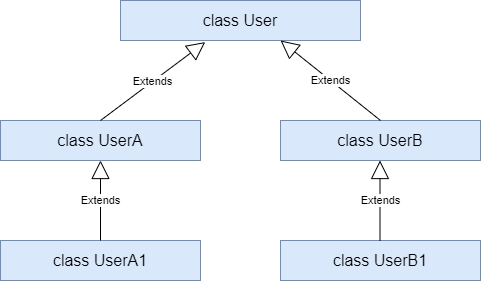

The diagram above was exported from draw.io. Its source (the exported page's mxGraphModel, read from the mxfile embedded in the PNG):
<mxGraphModel dx="1036" dy="625" grid="1" gridSize="10" guides="1" tooltips="1" connect="1" arrows="1" fold="1" page="1" pageScale="1" pageWidth="827" pageHeight="1169" math="0" shadow="0">
  <root>
    <mxCell id="0" />
    <mxCell id="1" parent="0" />
    <mxCell id="YRWBTP5Oyx5iITgjKrAW-1" value="&lt;font style=&quot;font-size: 16px;&quot;&gt;class User&lt;/font&gt;" style="html=1;whiteSpace=wrap;fillColor=#dae8fc;strokeColor=#6c8ebf;" vertex="1" parent="1">
      <mxGeometry x="280" y="160" width="240" height="40" as="geometry" />
    </mxCell>
    <mxCell id="YRWBTP5Oyx5iITgjKrAW-3" value="&lt;font style=&quot;font-size: 16px;&quot;&gt;class UserA&lt;/font&gt;" style="html=1;whiteSpace=wrap;fillColor=#dae8fc;strokeColor=#6c8ebf;" vertex="1" parent="1">
      <mxGeometry x="160" y="280" width="200" height="40" as="geometry" />
    </mxCell>
    <mxCell id="YRWBTP5Oyx5iITgjKrAW-4" value="&lt;font style=&quot;font-size: 16px;&quot;&gt;class UserB&lt;/font&gt;" style="html=1;whiteSpace=wrap;fillColor=#dae8fc;strokeColor=#6c8ebf;" vertex="1" parent="1">
      <mxGeometry x="440" y="280" width="200" height="40" as="geometry" />
    </mxCell>
    <mxCell id="YRWBTP5Oyx5iITgjKrAW-5" value="Extends" style="endArrow=block;endSize=16;endFill=0;html=1;rounded=0;entryX=0.353;entryY=1.04;entryDx=0;entryDy=0;entryPerimeter=0;exitX=0.5;exitY=0;exitDx=0;exitDy=0;" edge="1" parent="1" source="YRWBTP5Oyx5iITgjKrAW-3" target="YRWBTP5Oyx5iITgjKrAW-1">
      <mxGeometry width="160" relative="1" as="geometry">
        <mxPoint x="240" y="270" as="sourcePoint" />
        <mxPoint x="400" y="270" as="targetPoint" />
      </mxGeometry>
    </mxCell>
    <mxCell id="YRWBTP5Oyx5iITgjKrAW-6" value="Extends" style="endArrow=block;endSize=16;endFill=0;html=1;rounded=0;exitX=0.5;exitY=0;exitDx=0;exitDy=0;entryX=0.667;entryY=1;entryDx=0;entryDy=0;entryPerimeter=0;" edge="1" parent="1" source="YRWBTP5Oyx5iITgjKrAW-4" target="YRWBTP5Oyx5iITgjKrAW-1">
      <mxGeometry width="160" relative="1" as="geometry">
        <mxPoint x="540" y="250" as="sourcePoint" />
        <mxPoint x="700" y="250" as="targetPoint" />
      </mxGeometry>
    </mxCell>
    <mxCell id="YRWBTP5Oyx5iITgjKrAW-11" value="&lt;font style=&quot;font-size: 16px;&quot;&gt;class UserA1&lt;/font&gt;" style="html=1;whiteSpace=wrap;fillColor=#dae8fc;strokeColor=#6c8ebf;" vertex="1" parent="1">
      <mxGeometry x="160" y="400" width="200" height="40" as="geometry" />
    </mxCell>
    <mxCell id="YRWBTP5Oyx5iITgjKrAW-12" value="&lt;font style=&quot;font-size: 16px;&quot;&gt;class UserB1&lt;/font&gt;" style="html=1;whiteSpace=wrap;fillColor=#dae8fc;strokeColor=#6c8ebf;" vertex="1" parent="1">
      <mxGeometry x="440" y="400" width="200" height="40" as="geometry" />
    </mxCell>
    <mxCell id="YRWBTP5Oyx5iITgjKrAW-13" value="Extends" style="endArrow=block;endSize=16;endFill=0;html=1;rounded=0;entryX=0.5;entryY=1;entryDx=0;entryDy=0;exitX=0.5;exitY=0;exitDx=0;exitDy=0;" edge="1" parent="1" source="YRWBTP5Oyx5iITgjKrAW-11" target="YRWBTP5Oyx5iITgjKrAW-3">
      <mxGeometry width="160" relative="1" as="geometry">
        <mxPoint x="255.28" y="400" as="sourcePoint" />
        <mxPoint x="360.28" y="322" as="targetPoint" />
      </mxGeometry>
    </mxCell>
    <mxCell id="YRWBTP5Oyx5iITgjKrAW-14" value="Extends" style="endArrow=block;endSize=16;endFill=0;html=1;rounded=0;entryX=0.5;entryY=1;entryDx=0;entryDy=0;exitX=0.5;exitY=0;exitDx=0;exitDy=0;" edge="1" parent="1">
      <mxGeometry width="160" relative="1" as="geometry">
        <mxPoint x="539.5" y="400" as="sourcePoint" />
        <mxPoint x="539.5" y="320" as="targetPoint" />
      </mxGeometry>
    </mxCell>
  </root>
</mxGraphModel>